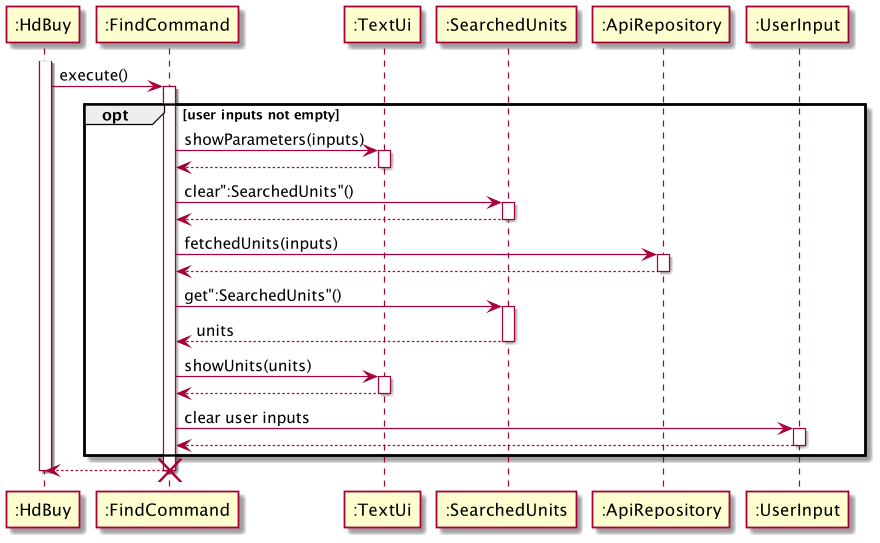

The diagram above was rendered by PlantUML. Its source (embedded in the PNG):
@startuml
'https://plantuml.com/sequence-diagram

activate ":HdBuy"
        ":HdBuy" -> ":FindCommand": execute()
        activate ":FindCommand"
        opt user inputs not empty
            ":FindCommand" -> ":TextUi": showParameters(inputs)
            activate ":TextUi"
            ":FindCommand" <-- ":TextUi"
            deactivate ":TextUi"
            ":FindCommand" -> ":SearchedUnits": clear":SearchedUnits"()
            activate ":SearchedUnits"
            ":FindCommand" <-- ":SearchedUnits"
            deactivate ":SearchedUnits"
            ":FindCommand" -> ":ApiRepository": fetchedUnits(inputs)
            activate ":ApiRepository"
            ":FindCommand" <-- ":ApiRepository"
            deactivate ":ApiRepository"
            ":FindCommand" -> ":SearchedUnits": get":SearchedUnits"()
            activate ":SearchedUnits"
            ":FindCommand" <-- ":SearchedUnits": units
            deactivate ":SearchedUnits"
            ":FindCommand" -> ":TextUi": showUnits(units)
            activate ":TextUi"
            ":FindCommand" <-- ":TextUi"
            deactivate ":TextUi"
            ":FindCommand" -> ":UserInput": clear user inputs
            activate ":UserInput"
            ":FindCommand" <-- ":UserInput"
            deactivate ":UserInput"

        end
        ":HdBuy" <-- ":FindCommand"
        destroy ":FindCommand"
deactivate ":HdBuy"
@enduml